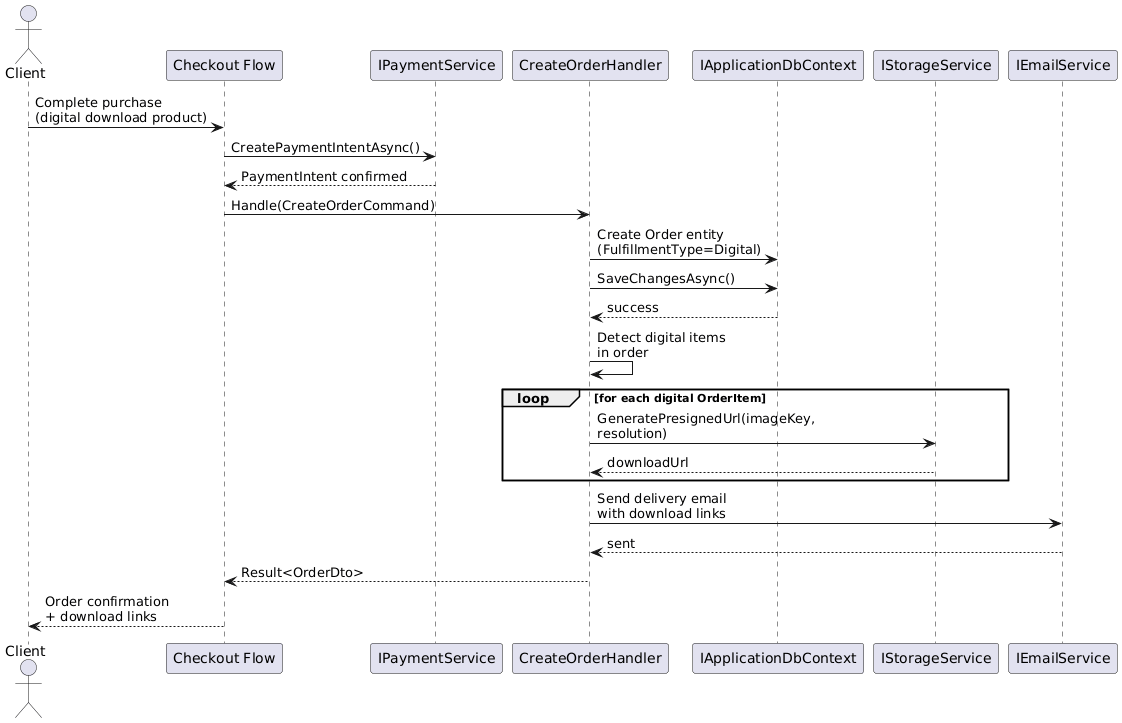

The diagram above was rendered by PlantUML. Its source (embedded in the PNG):
@startuml
skinparam maxMessageSize 200
actor Client
participant "Checkout Flow" as checkout
participant "IPaymentService" as payment
participant "CreateOrderHandler" as handler
participant "IApplicationDbContext" as db
participant "IStorageService" as storage
participant "IEmailService" as email

Client -> checkout : Complete purchase\n(digital download product)
checkout -> payment : CreatePaymentIntentAsync()
payment --> checkout : PaymentIntent confirmed

checkout -> handler : Handle(CreateOrderCommand)
handler -> db : Create Order entity\n(FulfillmentType=Digital)
handler -> db : SaveChangesAsync()
db --> handler : success

handler -> handler : Detect digital items\nin order

loop for each digital OrderItem
  handler -> storage : GeneratePresignedUrl(imageKey,\nresolution)
  storage --> handler : downloadUrl
end

handler -> email : Send delivery email\nwith download links
email --> handler : sent

handler --> checkout : Result<OrderDto>
checkout --> Client : Order confirmation\n+ download links
@enduml